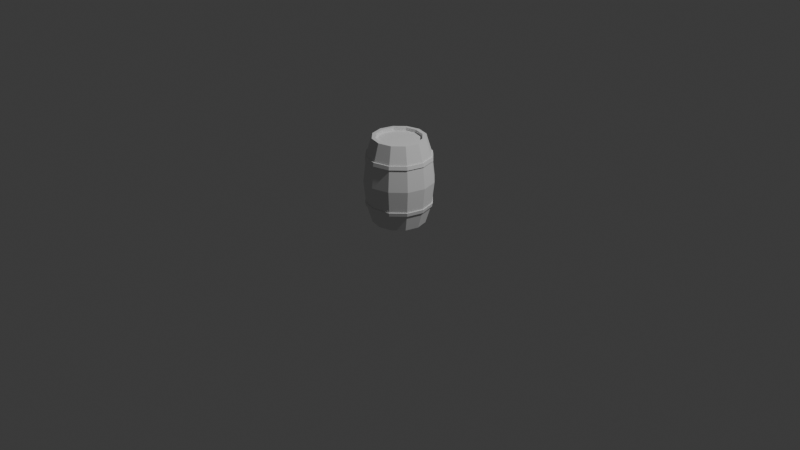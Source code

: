 # Source: barrel.blend  (saved by Blender 4.5.88; exported with 4.5.12 LTS)
import bpy
from mathutils import Matrix  # noqa: F401  (used for matrix-valued properties, if any)

bpy.ops.wm.read_factory_settings(use_empty=True)
scene = bpy.context.scene
scene.name = 'Scene'

# ---- collections
col_collection = bpy.data.collections.new('Collection'); scene.collection.children.link(col_collection)

# ---- world
world_world = bpy.data.worlds.new('World'); scene.world = world_world
world_world.use_nodes = True; world_world.node_tree.nodes.clear()
_N = world_world.node_tree.nodes; _L = world_world.node_tree.links
n0 = _N.new('ShaderNodeOutputWorld'); n0.name = 'World Output'; n0.location = (200, 100)
n1 = _N.new('ShaderNodeBackground'); n1.name = 'Background'; n1.location = (-200, 100)
n1.inputs[0].default_value = (0.05088, 0.05088, 0.05088, 1.0)
_L.new(n1.outputs[0], n0.inputs[0])
n0.is_active_output = True
world_world.color = (0.05088, 0.05088, 0.05088)
world_world.sun_shadow_jitter_overblur = 0.0

# ---- cameras
cam_camera = bpy.data.cameras.new('Camera')
cam_camera.clip_end = 100.0
cam_camera.ortho_scale = 7.314

# ---- lights
light_light = bpy.data.lights.new('Light', 'POINT')
light_light.energy = 1000.0
light_light.shadow_soft_size = 0.1

# ---- meshes
me_cylinder_002 = bpy.data.meshes.new('Cylinder.002')
me_cylinder_002.from_pydata([(-1.242e-09, 0.275, 0.9), (0.1375, 0.2382, 0.9), (0.2382, 0.1375, 0.9), (0.275, 1.242e-09, 0.9), (0.2382, -0.1375, 0.9), (0.1375, -0.2382, 0.9), (-1.242e-09, -0.275, 0.9), (-0.1375, -0.2382, 0.9), (-0.2382, -0.1375, 0.9), (-0.275, 1.242e-09, 0.9), (-0.2382, 0.1375, 0.9), (-0.1375, 0.2382, 0.9), (-1.242e-09, 0.3639, 0.45), (0.1819, 0.3151, 0.45), (0.3151, 0.1819, 0.45), (0.3639, 5.323e-10, 0.45), (0.3151, -0.1819, 0.45), (0.1819, -0.3151, 0.45), (-1.242e-09, -0.3639, 0.45), (-0.1819, -0.3151, 0.45), (-0.3151, -0.1819, 0.45), (-0.3639, 5.323e-10, 0.45), (-0.3151, 0.1819, 0.45), (-0.1819, 0.3151, 0.45), (-0.1654, 0.2865, 0.7172), (-0.1692, 0.2931, 0.6784), (-1.242e-09, 0.3308, 0.7172), (-1.242e-09, 0.3385, 0.6784), (-0.2865, 0.1654, 0.7172), (-0.2931, 0.1692, 0.6784), (-0.3308, 9.898e-10, 0.7172), (-0.3385, 9.286e-10, 0.6784), (-0.2865, -0.1654, 0.7172), (-0.2931, -0.1692, 0.6784), (-0.1654, -0.2865, 0.7172), (-0.1692, -0.2931, 0.6784), (-1.242e-09, -0.3308, 0.7172), (-1.242e-09, -0.3385, 0.6784), (0.1654, -0.2865, 0.7172), (0.1692, -0.2931, 0.6784), (0.2865, -0.1654, 0.7172), (0.2931, -0.1692, 0.6784), (0.3308, 9.898e-10, 0.7172), (0.3385, 9.286e-10, 0.6784), (0.2865, 0.1654, 0.7172), (0.2931, 0.1692, 0.6784), (0.1654, 0.2865, 0.7172), (0.1692, 0.2931, 0.6784), (-0.1703, 0.295, 0.7172), (-0.1741, 0.3016, 0.6784), (-1.242e-09, 0.3406, 0.7172), (-1.242e-09, 0.3483, 0.6784), (-0.295, 0.1703, 0.7172), (-0.3016, 0.1741, 0.6784), (-0.3406, 9.898e-10, 0.7172), (-0.3483, 9.286e-10, 0.6784), (-0.295, -0.1703, 0.7172), (-0.3016, -0.1741, 0.6784), (-0.1703, -0.295, 0.7172), (-0.1741, -0.3016, 0.6784), (-1.242e-09, -0.3406, 0.7172), (-1.242e-09, -0.3483, 0.6784), (0.1703, -0.295, 0.7172), (0.1741, -0.3016, 0.6784), (0.295, -0.1703, 0.7172), (0.3016, -0.1741, 0.6784), (0.3406, 9.898e-10, 0.7172), (0.3483, 9.286e-10, 0.6784), (0.295, 0.1703, 0.7172), (0.3016, 0.1741, 0.6784), (0.1703, 0.295, 0.7172), (0.1741, 0.3016, 0.6784), (-1.242e-09, 0.2353, 0.9), (0.1176, 0.2038, 0.9), (0.2038, 0.1176, 0.9), (0.2353, 1.6e-09, 0.9), (0.2038, -0.1176, 0.9), (0.1176, -0.2038, 0.9), (-1.242e-09, -0.2353, 0.9), (-0.1176, -0.2038, 0.9), (-0.2038, -0.1176, 0.9), (-0.2353, 1.6e-09, 0.9), (-0.2038, 0.1176, 0.9), (-0.1176, 0.2038, 0.9), (-1.242e-09, 0.2353, 0.8664), (0.1176, 0.2038, 0.8664), (0.2038, 0.1176, 0.8664), (0.2353, 1.6e-09, 0.8664), (0.2038, -0.1176, 0.8664), (0.1176, -0.2038, 0.8664), (-1.242e-09, -0.2353, 0.8664), (-0.1176, -0.2038, 0.8664), (-0.2038, -0.1176, 0.8664), (-0.2353, 1.6e-09, 0.8664), (-0.2038, 0.1176, 0.8664), (-0.1176, 0.2038, 0.8664), (-1.242e-09, 0.275, 0.0), (0.1375, 0.2382, 0.0), (0.2382, 0.1375, 0.0), (0.275, 1.242e-09, 0.0), (0.2382, -0.1375, 0.0), (0.1375, -0.2382, 0.0), (-1.242e-09, -0.275, 0.0), (-0.1375, -0.2382, 0.0), (-0.2382, -0.1375, 0.0), (-0.275, 1.242e-09, 0.0), (-0.2382, 0.1375, 0.0), (-0.1375, 0.2382, 0.0), (-0.1654, 0.2865, 0.1828), (-0.1692, 0.2931, 0.2216), (-1.242e-09, 0.3308, 0.1828), (-1.242e-09, 0.3385, 0.2216), (-0.2865, 0.1654, 0.1828), (-0.2931, 0.1692, 0.2216), (-0.3308, 9.898e-10, 0.1828), (-0.3385, 9.286e-10, 0.2216), (-0.2865, -0.1654, 0.1828), (-0.2931, -0.1692, 0.2216), (-0.1654, -0.2865, 0.1828), (-0.1692, -0.2931, 0.2216), (-1.242e-09, -0.3308, 0.1828), (-1.242e-09, -0.3385, 0.2216), (0.1654, -0.2865, 0.1828), (0.1692, -0.2931, 0.2216), (0.2865, -0.1654, 0.1828), (0.2931, -0.1692, 0.2216), (0.3308, 9.898e-10, 0.1828), (0.3385, 9.286e-10, 0.2216), (0.2865, 0.1654, 0.1828), (0.2931, 0.1692, 0.2216), (0.1654, 0.2865, 0.1828), (0.1692, 0.2931, 0.2216), (-0.1703, 0.295, 0.1828), (-0.1741, 0.3016, 0.2216), (-1.242e-09, 0.3406, 0.1828), (-1.242e-09, 0.3483, 0.2216), (-0.295, 0.1703, 0.1828), (-0.3016, 0.1741, 0.2216), (-0.3406, 9.898e-10, 0.1828), (-0.3483, 9.286e-10, 0.2216), (-0.295, -0.1703, 0.1828), (-0.3016, -0.1741, 0.2216), (-0.1703, -0.295, 0.1828), (-0.1741, -0.3016, 0.2216), (-1.242e-09, -0.3406, 0.1828), (-1.242e-09, -0.3483, 0.2216), (0.1703, -0.295, 0.1828), (0.1741, -0.3016, 0.2216), (0.295, -0.1703, 0.1828), (0.3016, -0.1741, 0.2216), (0.3406, 9.898e-10, 0.1828), (0.3483, 9.286e-10, 0.2216), (0.295, 0.1703, 0.1828), (0.3016, 0.1741, 0.2216), (0.1703, 0.295, 0.1828), (0.1741, 0.3016, 0.2216), (-1.242e-09, 0.2353, 0.0), (0.1176, 0.2038, 0.0), (0.2038, 0.1176, 0.0), (0.2353, 1.6e-09, 0.0), (0.2038, -0.1176, 0.0), (0.1176, -0.2038, 0.0), (-1.242e-09, -0.2353, 0.0), (-0.1176, -0.2038, 0.0), (-0.2038, -0.1176, 0.0), (-0.2353, 1.6e-09, 0.0), (-0.2038, 0.1176, 0.0), (-0.1176, 0.2038, 0.0), (-1.242e-09, 0.2353, 0.0336), (0.1176, 0.2038, 0.0336), (0.2038, 0.1176, 0.0336), (0.2353, 1.6e-09, 0.0336), (0.2038, -0.1176, 0.0336), (0.1176, -0.2038, 0.0336), (-1.242e-09, -0.2353, 0.0336), (-0.1176, -0.2038, 0.0336), (-0.2038, -0.1176, 0.0336), (-0.2353, 1.6e-09, 0.0336), (-0.2038, 0.1176, 0.0336), (-0.1176, 0.2038, 0.0336)], [], [(24, 26, 50, 48), (46, 44, 68, 70), (31, 33, 57, 55), (38, 36, 60, 62), (45, 47, 71, 69), (30, 28, 52, 54), (37, 39, 63, 61), (44, 42, 66, 68), (29, 31, 55, 53), (36, 34, 58, 60), (43, 45, 69, 67), (24, 11, 0, 26), (22, 29, 25, 23), (26, 0, 1, 46), (23, 25, 27, 12), (28, 10, 11, 24), (21, 31, 29, 22), (30, 9, 10, 28), (20, 33, 31, 21), (32, 8, 9, 30), (19, 35, 33, 20), (34, 7, 8, 32), (18, 37, 35, 19), (36, 6, 7, 34), (17, 39, 37, 18), (38, 5, 6, 36), (16, 41, 39, 17), (40, 4, 5, 38), (15, 43, 41, 16), (42, 3, 4, 40), (14, 45, 43, 15), (44, 2, 3, 42), (13, 47, 45, 14), (46, 1, 2, 44), (12, 27, 47, 13), (28, 24, 48, 52), (51, 50, 70, 71), (71, 70, 68, 69), (69, 68, 66, 67), (67, 66, 64, 65), (65, 64, 62, 63), (63, 62, 60, 61), (61, 60, 58, 59), (59, 58, 56, 57), (57, 56, 54, 55), (55, 54, 52, 53), (53, 52, 48, 49), (49, 48, 50, 51), (39, 41, 65, 63), (32, 30, 54, 56), (47, 27, 51, 71), (25, 29, 53, 49), (40, 38, 62, 64), (33, 35, 59, 57), (26, 46, 70, 50), (41, 43, 67, 65), (34, 32, 56, 58), (27, 25, 49, 51), (42, 40, 64, 66), (35, 37, 61, 59), (5, 4, 76, 77), (0, 11, 83, 72), (2, 1, 73, 74), (9, 8, 80, 81), (6, 5, 77, 78), (3, 2, 74, 75), (10, 9, 81, 82), (7, 6, 78, 79), (4, 3, 75, 76), (11, 10, 82, 83), (1, 0, 72, 73), (8, 7, 79, 80), (79, 78, 90, 91), (76, 75, 87, 88), (83, 82, 94, 95), (73, 72, 84, 85), (80, 79, 91, 92), (77, 76, 88, 89), (72, 83, 95, 84), (74, 73, 85, 86), (81, 80, 92, 93), (78, 77, 89, 90), (75, 74, 86, 87), (82, 81, 93, 94), (91, 90, 92), (89, 93, 92, 90), (88, 94, 93, 89), (87, 95, 94, 88), (86, 84, 95, 87), (84, 86, 85), (108, 132, 134, 110), (130, 154, 152, 128), (115, 139, 141, 117), (122, 146, 144, 120), (129, 153, 155, 131), (114, 138, 136, 112), (121, 145, 147, 123), (128, 152, 150, 126), (113, 137, 139, 115), (120, 144, 142, 118), (127, 151, 153, 129), (108, 110, 96, 107), (22, 23, 109, 113), (110, 130, 97, 96), (23, 12, 111, 109), (112, 108, 107, 106), (21, 22, 113, 115), (114, 112, 106, 105), (20, 21, 115, 117), (116, 114, 105, 104), (19, 20, 117, 119), (118, 116, 104, 103), (18, 19, 119, 121), (120, 118, 103, 102), (17, 18, 121, 123), (122, 120, 102, 101), (16, 17, 123, 125), (124, 122, 101, 100), (15, 16, 125, 127), (126, 124, 100, 99), (14, 15, 127, 129), (128, 126, 99, 98), (13, 14, 129, 131), (130, 128, 98, 97), (12, 13, 131, 111), (112, 136, 132, 108), (135, 155, 154, 134), (155, 153, 152, 154), (153, 151, 150, 152), (151, 149, 148, 150), (149, 147, 146, 148), (147, 145, 144, 146), (145, 143, 142, 144), (143, 141, 140, 142), (141, 139, 138, 140), (139, 137, 136, 138), (137, 133, 132, 136), (133, 135, 134, 132), (123, 147, 149, 125), (116, 140, 138, 114), (131, 155, 135, 111), (109, 133, 137, 113), (124, 148, 146, 122), (117, 141, 143, 119), (110, 134, 154, 130), (125, 149, 151, 127), (118, 142, 140, 116), (111, 135, 133, 109), (126, 150, 148, 124), (119, 143, 145, 121), (101, 161, 160, 100), (96, 156, 167, 107), (98, 158, 157, 97), (105, 165, 164, 104), (102, 162, 161, 101), (99, 159, 158, 98), (106, 166, 165, 105), (103, 163, 162, 102), (100, 160, 159, 99), (107, 167, 166, 106), (97, 157, 156, 96), (104, 164, 163, 103), (163, 175, 174, 162), (160, 172, 171, 159), (167, 179, 178, 166), (157, 169, 168, 156), (164, 176, 175, 163), (161, 173, 172, 160), (156, 168, 179, 167), (158, 170, 169, 157), (165, 177, 176, 164), (162, 174, 173, 161), (159, 171, 170, 158), (166, 178, 177, 165), (175, 176, 174), (173, 174, 176, 177), (172, 173, 177, 178), (171, 172, 178, 179), (170, 171, 179, 168), (168, 169, 170)])
_uv = me_cylinder_002.uv_layers.new(name='UVMap')
_uv.uv.foreach_set('vector', [0.08333, 0.7716, 7.451e-08, 0.7716, 7.451e-08, 0.7716, 0.08333, 0.7716, 0.9167, 0.7716, 0.8333, 0.7716, 0.8333, 0.7716, 0.9167, 0.7716, 0.25, 0.7284, 0.3333, 0.7284, 0.3333, 0.7284, 0.25, 0.7284, 0.5833, 0.7716, 0.5, 0.7716, 0.5, 0.7716, 0.5833, 0.7716, 0.8333, 0.7284, 0.9167, 0.7284, 0.9167, 0.7284, 0.8333, 0.7284, 0.25, 0.7716, 0.1667, 0.7716, 0.1667, 0.7716, 0.25, 0.7716, 0.5, 0.7284, 0.5833, 0.7284, 0.5833, 0.7284, 0.5, 0.7284, 0.8333, 0.7716, 0.75, 0.7716, 0.75, 0.7716, 0.8333, 0.7716, 0.1667, 0.7284, 0.25, 0.7284, 0.25, 0.7284, 0.1667, 0.7284, 0.5, 0.7716, 0.4167, 0.7716, 0.4167, 0.7716, 0.5, 0.7716, 0.75, 0.7284, 0.8333, 0.7284, 0.8333, 0.7284, 0.75, 0.7284, 0.08333, 0.7716, 0.08333, 1.0, 7.451e-08, 1.0, 7.451e-08, 0.7716, 0.1667, 0.5, 0.1667, 0.7284, 0.08333, 0.7284, 0.08333, 0.5, 1.0, 0.7716, 1.0, 1.0, 0.9167, 1.0, 0.9167, 0.7716, 0.08333, 0.5, 0.08333, 0.7284, 7.451e-08, 0.7284, 7.451e-08, 0.5, 0.1667, 0.7716, 0.1667, 1.0, 0.08333, 1.0, 0.08333, 0.7716, 0.25, 0.5, 0.25, 0.7284, 0.1667, 0.7284, 0.1667, 0.5, 0.25, 0.7716, 0.25, 1.0, 0.1667, 1.0, 0.1667, 0.7716, 0.3333, 0.5, 0.3333, 0.7284, 0.25, 0.7284, 0.25, 0.5, 0.3333, 0.7716, 0.3333, 1.0, 0.25, 1.0, 0.25, 0.7716, 0.4167, 0.5, 0.4167, 0.7284, 0.3333, 0.7284, 0.3333, 0.5, 0.4167, 0.7716, 0.4167, 1.0, 0.3333, 1.0, 0.3333, 0.7716, 0.5, 0.5, 0.5, 0.7284, 0.4167, 0.7284, 0.4167, 0.5, 0.5, 0.7716, 0.5, 1.0, 0.4167, 1.0, 0.4167, 0.7716, 0.5833, 0.5, 0.5833, 0.7284, 0.5, 0.7284, 0.5, 0.5, 0.5833, 0.7716, 0.5833, 1.0, 0.5, 1.0, 0.5, 0.7716, 0.6667, 0.5, 0.6667, 0.7284, 0.5833, 0.7284, 0.5833, 0.5, 0.6667, 0.7716, 0.6667, 1.0, 0.5833, 1.0, 0.5833, 0.7716, 0.75, 0.5, 0.75, 0.7284, 0.6667, 0.7284, 0.6667, 0.5, 0.75, 0.7716, 0.75, 1.0, 0.6667, 1.0, 0.6667, 0.7716, 0.8333, 0.5, 0.8333, 0.7284, 0.75, 0.7284, 0.75, 0.5, 0.8333, 0.7716, 0.8333, 1.0, 0.75, 1.0, 0.75, 0.7716, 0.9167, 0.5, 0.9167, 0.7284, 0.8333, 0.7284, 0.8333, 0.5, 0.9167, 0.7716, 0.9167, 1.0, 0.8333, 1.0, 0.8333, 0.7716, 1.0, 0.5, 1.0, 0.7284, 0.9167, 0.7284, 0.9167, 0.5, 0.1667, 0.7716, 0.08333, 0.7716, 0.08333, 0.7716, 0.1667, 0.7716, 1.0, 0.7284, 1.0, 0.7716, 0.9167, 0.7716, 0.9167, 0.7284, 0.9167, 0.7284, 0.9167, 0.7716, 0.8333, 0.7716, 0.8333, 0.7284, 0.8333, 0.7284, 0.8333, 0.7716, 0.75, 0.7716, 0.75, 0.7284, 0.75, 0.7284, 0.75, 0.7716, 0.6667, 0.7716, 0.6667, 0.7284, 0.6667, 0.7284, 0.6667, 0.7716, 0.5833, 0.7716, 0.5833, 0.7284, 0.5833, 0.7284, 0.5833, 0.7716, 0.5, 0.7716, 0.5, 0.7284, 0.5, 0.7284, 0.5, 0.7716, 0.4167, 0.7716, 0.4167, 0.7284, 0.4167, 0.7284, 0.4167, 0.7716, 0.3333, 0.7716, 0.3333, 0.7284, 0.3333, 0.7284, 0.3333, 0.7716, 0.25, 0.7716, 0.25, 0.7284, 0.25, 0.7284, 0.25, 0.7716, 0.1667, 0.7716, 0.1667, 0.7284, 0.1667, 0.7284, 0.1667, 0.7716, 0.08333, 0.7716, 0.08333, 0.7284, 0.08333, 0.7284, 0.08333, 0.7716, 7.451e-08, 0.7716, 7.451e-08, 0.7284, 0.5833, 0.7284, 0.6667, 0.7284, 0.6667, 0.7284, 0.5833, 0.7284, 0.3333, 0.7716, 0.25, 0.7716, 0.25, 0.7716, 0.3333, 0.7716, 0.9167, 0.7284, 1.0, 0.7284, 1.0, 0.7284, 0.9167, 0.7284, 0.08333, 0.7284, 0.1667, 0.7284, 0.1667, 0.7284, 0.08333, 0.7284, 0.6667, 0.7716, 0.5833, 0.7716, 0.5833, 0.7716, 0.6667, 0.7716, 0.3333, 0.7284, 0.4167, 0.7284, 0.4167, 0.7284, 0.3333, 0.7284, 1.0, 0.7716, 0.9167, 0.7716, 0.9167, 0.7716, 1.0, 0.7716, 0.6667, 0.7284, 0.75, 0.7284, 0.75, 0.7284, 0.6667, 0.7284, 0.4167, 0.7716, 0.3333, 0.7716, 0.3333, 0.7716, 0.4167, 0.7716, 7.451e-08, 0.7284, 0.08333, 0.7284, 0.08333, 0.7284, 7.451e-08, 0.7284, 0.75, 0.7716, 0.6667, 0.7716, 0.6667, 0.7716, 0.75, 0.7716, 0.4167, 0.7284, 0.5, 0.7284, 0.5, 0.7284, 0.4167, 0.7284, 0.5833, 1.0, 0.6667, 1.0, 0.6667, 1.0, 0.5833, 1.0, 7.451e-08, 1.0, 0.08333, 1.0, 0.08333, 1.0, 7.451e-08, 1.0, 0.8333, 1.0, 0.9167, 1.0, 0.9167, 1.0, 0.8333, 1.0, 0.25, 1.0, 0.3333, 1.0, 0.3333, 1.0, 0.25, 1.0, 0.5, 1.0, 0.5833, 1.0, 0.5833, 1.0, 0.5, 1.0, 0.75, 1.0, 0.8333, 1.0, 0.8333, 1.0, 0.75, 1.0, 0.1667, 1.0, 0.25, 1.0, 0.25, 1.0, 0.1667, 1.0, 0.4167, 1.0, 0.5, 1.0, 0.5, 1.0, 0.4167, 1.0, 0.6667, 1.0, 0.75, 1.0, 0.75, 1.0, 0.6667, 1.0, 0.08333, 1.0, 0.1667, 1.0, 0.1667, 1.0, 0.08333, 1.0, 0.9167, 1.0, 1.0, 1.0, 1.0, 1.0, 0.9167, 1.0, 0.3333, 1.0, 0.4167, 1.0, 0.4167, 1.0, 0.3333, 1.0, 0.4167, 1.0, 0.5, 1.0, 0.5, 1.0, 0.4167, 1.0, 0.6667, 1.0, 0.75, 1.0, 0.75, 1.0, 0.6667, 1.0, 0.08333, 1.0, 0.1667, 1.0, 0.1667, 1.0, 0.08333, 1.0, 0.9167, 1.0, 1.0, 1.0, 1.0, 1.0, 0.9167, 1.0, 0.3333, 1.0, 0.4167, 1.0, 0.4167, 1.0, 0.3333, 1.0, 0.5833, 1.0, 0.6667, 1.0, 0.6667, 1.0, 0.5833, 1.0, 7.451e-08, 1.0, 0.08333, 1.0, 0.08333, 1.0, 7.451e-08, 1.0, 0.8333, 1.0, 0.9167, 1.0, 0.9167, 1.0, 0.8333, 1.0, 0.25, 1.0, 0.3333, 1.0, 0.3333, 1.0, 0.25, 1.0, 0.5, 1.0, 0.5833, 1.0, 0.5833, 1.0, 0.5, 1.0, 0.75, 1.0, 0.8333, 1.0, 0.8333, 1.0, 0.75, 1.0, 0.1667, 1.0, 0.25, 1.0, 0.25, 1.0, 0.1667, 1.0, 0.4167, 1.0, 0.5, 1.0, 0.3333, 1.0, 0.5833, 1.0, 0.25, 1.0, 0.3333, 1.0, 0.5, 1.0, 0.6667, 1.0, 0.1667, 1.0, 0.25, 1.0, 0.5833, 1.0, 0.75, 1.0, 0.08333, 1.0, 0.1667, 1.0, 0.6667, 1.0, 0.8333, 1.0, 7.451e-08, 1.0, 0.08333, 1.0, 0.75, 1.0, 7.451e-08, 1.0, 0.8333, 1.0, 0.9167, 1.0, 0.08333, 0.7716, 0.08333, 0.7716, 7.451e-08, 0.7716, 7.451e-08, 0.7716, 0.9167, 0.7716, 0.9167, 0.7716, 0.8333, 0.7716, 0.8333, 0.7716, 0.25, 0.7284, 0.25, 0.7284, 0.3333, 0.7284, 0.3333, 0.7284, 0.5833, 0.7716, 0.5833, 0.7716, 0.5, 0.7716, 0.5, 0.7716, 0.8333, 0.7284, 0.8333, 0.7284, 0.9167, 0.7284, 0.9167, 0.7284, 0.25, 0.7716, 0.25, 0.7716, 0.1667, 0.7716, 0.1667, 0.7716, 0.5, 0.7284, 0.5, 0.7284, 0.5833, 0.7284, 0.5833, 0.7284, 0.8333, 0.7716, 0.8333, 0.7716, 0.75, 0.7716, 0.75, 0.7716, 0.1667, 0.7284, 0.1667, 0.7284, 0.25, 0.7284, 0.25, 0.7284, 0.5, 0.7716, 0.5, 0.7716, 0.4167, 0.7716, 0.4167, 0.7716, 0.75, 0.7284, 0.75, 0.7284, 0.8333, 0.7284, 0.8333, 0.7284, 0.08333, 0.7716, 7.451e-08, 0.7716, 7.451e-08, 1.0, 0.08333, 1.0, 0.1667, 0.5, 0.08333, 0.5, 0.08333, 0.7284, 0.1667, 0.7284, 1.0, 0.7716, 0.9167, 0.7716, 0.9167, 1.0, 1.0, 1.0, 0.08333, 0.5, 7.451e-08, 0.5, 7.451e-08, 0.7284, 0.08333, 0.7284, 0.1667, 0.7716, 0.08333, 0.7716, 0.08333, 1.0, 0.1667, 1.0, 0.25, 0.5, 0.1667, 0.5, 0.1667, 0.7284, 0.25, 0.7284, 0.25, 0.7716, 0.1667, 0.7716, 0.1667, 1.0, 0.25, 1.0, 0.3333, 0.5, 0.25, 0.5, 0.25, 0.7284, 0.3333, 0.7284, 0.3333, 0.7716, 0.25, 0.7716, 0.25, 1.0, 0.3333, 1.0, 0.4167, 0.5, 0.3333, 0.5, 0.3333, 0.7284, 0.4167, 0.7284, 0.4167, 0.7716, 0.3333, 0.7716, 0.3333, 1.0, 0.4167, 1.0, 0.5, 0.5, 0.4167, 0.5, 0.4167, 0.7284, 0.5, 0.7284, 0.5, 0.7716, 0.4167, 0.7716, 0.4167, 1.0, 0.5, 1.0, 0.5833, 0.5, 0.5, 0.5, 0.5, 0.7284, 0.5833, 0.7284, 0.5833, 0.7716, 0.5, 0.7716, 0.5, 1.0, 0.5833, 1.0, 0.6667, 0.5, 0.5833, 0.5, 0.5833, 0.7284, 0.6667, 0.7284, 0.6667, 0.7716, 0.5833, 0.7716, 0.5833, 1.0, 0.6667, 1.0, 0.75, 0.5, 0.6667, 0.5, 0.6667, 0.7284, 0.75, 0.7284, 0.75, 0.7716, 0.6667, 0.7716, 0.6667, 1.0, 0.75, 1.0, 0.8333, 0.5, 0.75, 0.5, 0.75, 0.7284, 0.8333, 0.7284, 0.8333, 0.7716, 0.75, 0.7716, 0.75, 1.0, 0.8333, 1.0, 0.9167, 0.5, 0.8333, 0.5, 0.8333, 0.7284, 0.9167, 0.7284, 0.9167, 0.7716, 0.8333, 0.7716, 0.8333, 1.0, 0.9167, 1.0, 1.0, 0.5, 0.9167, 0.5, 0.9167, 0.7284, 1.0, 0.7284, 0.1667, 0.7716, 0.1667, 0.7716, 0.08333, 0.7716, 0.08333, 0.7716, 1.0, 0.7284, 0.9167, 0.7284, 0.9167, 0.7716, 1.0, 0.7716, 0.9167, 0.7284, 0.8333, 0.7284, 0.8333, 0.7716, 0.9167, 0.7716, 0.8333, 0.7284, 0.75, 0.7284, 0.75, 0.7716, 0.8333, 0.7716, 0.75, 0.7284, 0.6667, 0.7284, 0.6667, 0.7716, 0.75, 0.7716, 0.6667, 0.7284, 0.5833, 0.7284, 0.5833, 0.7716, 0.6667, 0.7716, 0.5833, 0.7284, 0.5, 0.7284, 0.5, 0.7716, 0.5833, 0.7716, 0.5, 0.7284, 0.4167, 0.7284, 0.4167, 0.7716, 0.5, 0.7716, 0.4167, 0.7284, 0.3333, 0.7284, 0.3333, 0.7716, 0.4167, 0.7716, 0.3333, 0.7284, 0.25, 0.7284, 0.25, 0.7716, 0.3333, 0.7716, 0.25, 0.7284, 0.1667, 0.7284, 0.1667, 0.7716, 0.25, 0.7716, 0.1667, 0.7284, 0.08333, 0.7284, 0.08333, 0.7716, 0.1667, 0.7716, 0.08333, 0.7284, 7.451e-08, 0.7284, 7.451e-08, 0.7716, 0.08333, 0.7716, 0.5833, 0.7284, 0.5833, 0.7284, 0.6667, 0.7284, 0.6667, 0.7284, 0.3333, 0.7716, 0.3333, 0.7716, 0.25, 0.7716, 0.25, 0.7716, 0.9167, 0.7284, 0.9167, 0.7284, 1.0, 0.7284, 1.0, 0.7284, 0.08333, 0.7284, 0.08333, 0.7284, 0.1667, 0.7284, 0.1667, 0.7284, 0.6667, 0.7716, 0.6667, 0.7716, 0.5833, 0.7716, 0.5833, 0.7716, 0.3333, 0.7284, 0.3333, 0.7284, 0.4167, 0.7284, 0.4167, 0.7284, 1.0, 0.7716, 1.0, 0.7716, 0.9167, 0.7716, 0.9167, 0.7716, 0.6667, 0.7284, 0.6667, 0.7284, 0.75, 0.7284, 0.75, 0.7284, 0.4167, 0.7716, 0.4167, 0.7716, 0.3333, 0.7716, 0.3333, 0.7716, 7.451e-08, 0.7284, 7.451e-08, 0.7284, 0.08333, 0.7284, 0.08333, 0.7284, 0.75, 0.7716, 0.75, 0.7716, 0.6667, 0.7716, 0.6667, 0.7716, 0.4167, 0.7284, 0.4167, 0.7284, 0.5, 0.7284, 0.5, 0.7284, 0.5833, 1.0, 0.5833, 1.0, 0.6667, 1.0, 0.6667, 1.0, 7.451e-08, 1.0, 7.451e-08, 1.0, 0.08333, 1.0, 0.08333, 1.0, 0.8333, 1.0, 0.8333, 1.0, 0.9167, 1.0, 0.9167, 1.0, 0.25, 1.0, 0.25, 1.0, 0.3333, 1.0, 0.3333, 1.0, 0.5, 1.0, 0.5, 1.0, 0.5833, 1.0, 0.5833, 1.0, 0.75, 1.0, 0.75, 1.0, 0.8333, 1.0, 0.8333, 1.0, 0.1667, 1.0, 0.1667, 1.0, 0.25, 1.0, 0.25, 1.0, 0.4167, 1.0, 0.4167, 1.0, 0.5, 1.0, 0.5, 1.0, 0.6667, 1.0, 0.6667, 1.0, 0.75, 1.0, 0.75, 1.0, 0.08333, 1.0, 0.08333, 1.0, 0.1667, 1.0, 0.1667, 1.0, 0.9167, 1.0, 0.9167, 1.0, 1.0, 1.0, 1.0, 1.0, 0.3333, 1.0, 0.3333, 1.0, 0.4167, 1.0, 0.4167, 1.0, 0.4167, 1.0, 0.4167, 1.0, 0.5, 1.0, 0.5, 1.0, 0.6667, 1.0, 0.6667, 1.0, 0.75, 1.0, 0.75, 1.0, 0.08333, 1.0, 0.08333, 1.0, 0.1667, 1.0, 0.1667, 1.0, 0.9167, 1.0, 0.9167, 1.0, 1.0, 1.0, 1.0, 1.0, 0.3333, 1.0, 0.3333, 1.0, 0.4167, 1.0, 0.4167, 1.0, 0.5833, 1.0, 0.5833, 1.0, 0.6667, 1.0, 0.6667, 1.0, 7.451e-08, 1.0, 7.451e-08, 1.0, 0.08333, 1.0, 0.08333, 1.0, 0.8333, 1.0, 0.8333, 1.0, 0.9167, 1.0, 0.9167, 1.0, 0.25, 1.0, 0.25, 1.0, 0.3333, 1.0, 0.3333, 1.0, 0.5, 1.0, 0.5, 1.0, 0.5833, 1.0, 0.5833, 1.0, 0.75, 1.0, 0.75, 1.0, 0.8333, 1.0, 0.8333, 1.0, 0.1667, 1.0, 0.1667, 1.0, 0.25, 1.0, 0.25, 1.0, 0.4167, 1.0, 0.3333, 1.0, 0.5, 1.0, 0.5833, 1.0, 0.5, 1.0, 0.3333, 1.0, 0.25, 1.0, 0.6667, 1.0, 0.5833, 1.0, 0.25, 1.0, 0.1667, 1.0, 0.75, 1.0, 0.6667, 1.0, 0.1667, 1.0, 0.08333, 1.0, 0.8333, 1.0, 0.75, 1.0, 0.08333, 1.0, 7.451e-08, 1.0, 7.451e-08, 1.0, 0.9167, 1.0, 0.8333, 1.0])
me_cylinder_002.update()

# ---- objects
ob_light = bpy.data.objects.new('Light', light_light)
ob_camera = bpy.data.objects.new('Camera', cam_camera)
ob_cylinder = bpy.data.objects.new('Cylinder', me_cylinder_002)

# ---- transforms, parenting, visibility, modifiers, constraints
ob_light.location = (4.076, 1.005, 5.904)
ob_light.rotation_euler = (0.6503, 0.05522, 1.866)
ob_light.lock_rotations_4d = False
ob_light.empty_display_type = 'ARROWS'
ob_light.color = (0.0, 0.0, 0.0, 0.0)
ob_light.lineart.crease_threshold = 0.0
ob_camera.location = (7.359, -6.926, 4.958)
ob_camera.rotation_euler = (1.109, 0.0, 0.8149)
ob_camera.lock_rotations_4d = False
ob_camera.empty_display_type = 'ARROWS'
ob_camera.color = (0.0, 0.0, 0.0, 0.0)
ob_camera.display_type = 'WIRE'
ob_camera.lineart.crease_threshold = 0.0
ob_cylinder.location = (0.0, 0.0, 0.0)

# ---- collection membership
col_collection.objects.link(ob_light)
col_collection.objects.link(ob_camera)
col_collection.objects.link(ob_cylinder)

# ---- scene / render settings (as saved in the file)
scene.camera = ob_camera
scene.frame_start = 1; scene.frame_end = 250; scene.frame_set(4)
scene.render.engine = 'BLENDER_EEVEE_NEXT'
bpy.context.view_layer.update()
